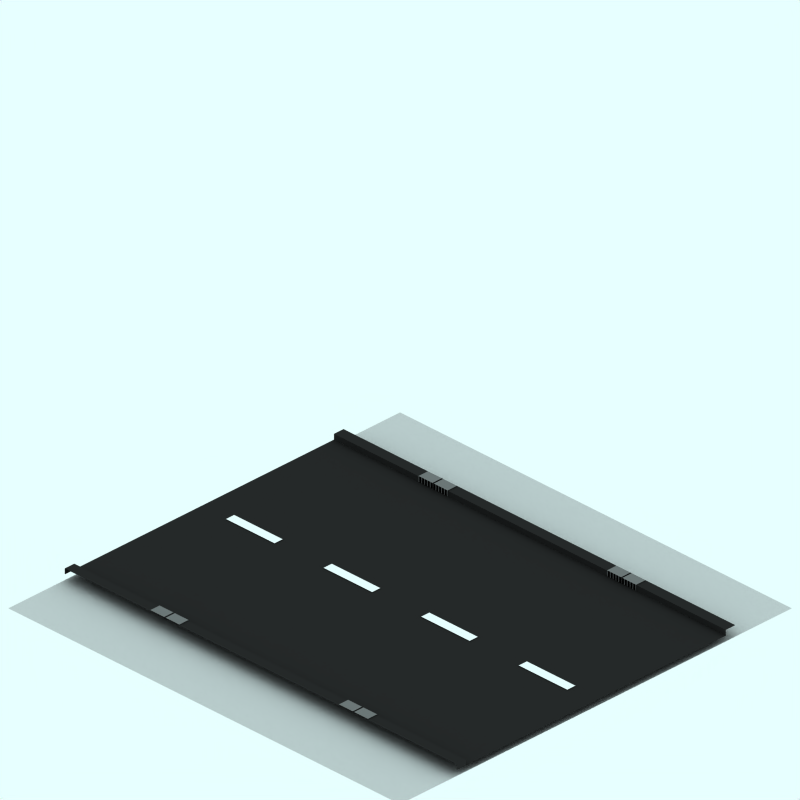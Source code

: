 # Source: ew.blend  (saved by Blender 2.42.0; exported with 4.5.12 LTS)
import bpy
from mathutils import Matrix  # noqa: F401  (used for matrix-valued properties, if any)

bpy.ops.wm.read_factory_settings(use_empty=True)
scene = bpy.context.scene
scene.name = 'Scene'

# ---- collections
col_collection_1 = bpy.data.collections.new('Collection 1'); scene.collection.children.link(col_collection_1)
col_collection_2 = bpy.data.collections.new('Collection 2'); scene.collection.children.link(col_collection_2)
col_collection_2.hide_render = True
col_collection_2.hide_viewport = True
col_collection_3 = bpy.data.collections.new('Collection 3'); scene.collection.children.link(col_collection_3)
col_collection_3.hide_render = True
col_collection_3.hide_viewport = True

# ---- materials (node trees are filled in below, after node groups)
mat_pavingsdark = bpy.data.materials.new('PavingsDark')
mat_pavingsdark.alpha_threshold = 0.0
mat_pavingsdark.preview_render_type = 'CUBE'
mat_pavingsdark.diffuse_color = (0.16, 0.16, 0.16, 1.0)
mat_pavingsdark.specular_color = (1.0, 0.9999, 0.9999)
mat_pavingsdark.roughness = 0.5
mat_pavingsdark.line_color = (0.0, 0.0, 0.0, 1.0)
mat_interior = bpy.data.materials.new('Interior')
mat_interior.alpha_threshold = 0.0
mat_interior.preview_render_type = 'CUBE'
mat_interior.diffuse_color = (0.0001, 9.999e-05, 9.999e-05, 1.0)
mat_interior.specular_color = (1.0, 0.9999, 0.9999)
mat_interior.roughness = 0.5
mat_interior.line_color = (0.0, 0.0, 0.0, 1.0)
mat_metal = bpy.data.materials.new('Metal')
mat_metal.alpha_threshold = 0.0
mat_metal.preview_render_type = 'CUBE'
mat_metal.diffuse_color = (0.4649, 0.4648, 0.4648, 1.0)
mat_metal.specular_color = (1.0, 0.9999, 0.9999)
mat_metal.roughness = 0.5
mat_metal.line_color = (0.0, 0.0, 0.0, 1.0)
mat_pavings = bpy.data.materials.new('Pavings')
mat_pavings.alpha_threshold = 0.0
mat_pavings.preview_render_type = 'CUBE'
mat_pavings.diffuse_color = (0.16, 0.16, 0.16, 1.0)
mat_pavings.specular_color = (1.0, 0.9999, 0.9999)
mat_pavings.roughness = 0.5
mat_pavings.line_color = (0.0, 0.0, 0.0, 1.0)
mat_transparent = bpy.data.materials.new('Transparent')
mat_transparent.alpha_threshold = 0.0
mat_transparent.preview_render_type = 'FLAT'
mat_transparent.roughness = 0.5
mat_markiing1 = bpy.data.materials.new('Markiing1')
mat_markiing1.alpha_threshold = 0.0
mat_markiing1.preview_render_type = 'CUBE'
mat_markiing1.diffuse_color = (1.0, 0.9999, 0.9999, 1.0)
mat_markiing1.specular_color = (1.0, 0.9999, 0.9999)
mat_markiing1.roughness = 0.5
mat_markiing1.line_color = (0.0, 0.0, 0.0, 1.0)
mat_tarmac = bpy.data.materials.new('Tarmac')
mat_tarmac.alpha_threshold = 0.0
mat_tarmac.preview_render_type = 'CUBE'
mat_tarmac.diffuse_color = (0.16, 0.16, 0.16, 1.0)
mat_tarmac.specular_color = (1.0, 0.9999, 0.9999)
mat_tarmac.roughness = 0.5
mat_tarmac.line_color = (0.0, 0.0, 0.0, 1.0)

# ---- material node trees

# ---- world
world_world = bpy.data.worlds.new('World'); scene.world = world_world
world_world.color = (0.9059, 1.0, 1.0)
world_world.use_sun_shadow = False
world_world.sun_shadow_jitter_overblur = 0.0
world_world.cycles.sampling_method = 'MANUAL'
world_world.cycles.sample_map_resolution = 256

# ---- cameras
cam_camera_001 = bpy.data.cameras.new('Camera.001')
cam_camera_001.type = 'ORTHO'
cam_camera_001.passepartout_alpha = 0.2
cam_camera_001.clip_end = 100.0
cam_camera_001.lens = 35.0
cam_camera_001.ortho_scale = 12.0
cam_camera_001.display_size = 5.91
cam_camera_001.show_passepartout = False
cam_camera_001.show_safe_areas = True
cam_camera_001.dof.focus_distance = 0.0
cam_camera_001.dof.aperture_fstop = 128.0

# ---- lights
light_lamp = bpy.data.lights.new('Lamp', 'SPOT')
light_lamp.transmission_factor = 0.0
light_lamp.energy = 8.0
light_lamp.shadow_buffer_clip_start = 0.5
light_lamp.shadow_soft_size = 1.0
light_lamp.shadow_maximum_resolution = 0.006
light_lamp.use_absolute_resolution = True
light_lamp.cycles.use_multiple_importance_sampling = False

# ---- meshes
me_plane_016 = bpy.data.meshes.new('Plane.016')
me_plane_016.from_pydata([(2.85, 4.06, 0.0), (2.85, -4.25, 0.0), (-2.66, -4.25, 0.0), (-2.66, 4.06, 0.0), (2.85, 4.06, 0.1), (2.85, -4.25, 0.1), (-2.66, -4.25, 0.1), (-2.66, 4.06, 0.1), (-2.86, -4.25, 0.1), (3.05, 4.06, 0.1), (3.05, -4.25, 0.1), (-2.86, -4.25, 0.0), (3.05, 4.06, 0.0), (3.05, -4.25, 0.0)], [], [(0, 1, 5, 4), (2, 3, 7, 6), (1, 13, 10, 5), (2, 6, 8, 11), (0, 4, 9, 12)])
me_plane_016.materials.append(mat_pavingsdark)
me_plane_016.use_remesh_preserve_volume = False
me_plane_016.use_remesh_preserve_attributes = False
me_plane_016.use_mirror_vertex_groups = False
me_plane_016.update()
me_plane_015 = bpy.data.meshes.new('Plane.015')
me_plane_015.from_pydata([(2.83, -0.13, 0.0), (-2.66, -0.13, 0.0), (2.83, -0.13, 0.1), (-2.66, -0.13, 0.1), (2.83, -0.09, 0.0), (2.83, -0.09, 0.1), (-2.66, -0.09, 0.0), (-2.66, -0.09, 0.1), (2.83, -0.07, 0.0), (2.83, -0.07, 0.1), (-2.66, -0.07, 0.0), (-2.66, -0.07, 0.1), (2.83, -0.03, 0.0), (2.83, -0.03, 0.1), (-2.66, -0.03, 0.1), (-2.66, -0.03, 0.0), (2.83, -0.01, 0.1), (2.83, -0.01, 0.0), (-2.66, -0.01, 0.1), (-2.66, -0.01, 0.0), (2.83, 0.03, 0.1), (2.83, 0.03, 0.0), (-2.66, 0.03, 0.1), (-2.66, 0.03, 0.0), (2.83, 0.05, 0.0), (2.83, 0.05, 0.1), (-2.66, 0.05, 0.0), (-2.66, 0.05, 0.1), (2.83, 0.09, 0.0), (2.83, 0.09, 0.1), (-2.66, 0.09, 0.0), (-2.66, 0.09, 0.1), (2.83, 0.11, 0.0), (2.83, 0.11, 0.1), (-2.66, 0.11, 0.1), (-2.66, 0.11, 0.0), (2.83, 0.15, 0.1), (2.83, 0.15, 0.0), (-2.66, 0.15, 0.1), (-2.66, 0.15, 0.0), (2.83, -0.43, 0.0), (-2.66, -0.43, 0.0), (2.83, -0.43, 0.1), (-2.66, -0.43, 0.1), (2.83, -0.39, 0.0), (2.83, -0.39, 0.1), (-2.66, -0.39, 0.0), (-2.66, -0.39, 0.1), (2.83, -0.37, 0.0), (2.83, -0.37, 0.1), (-2.66, -0.37, 0.0), (-2.66, -0.37, 0.1), (2.83, -0.33, 0.0), (2.83, -0.33, 0.1), (-2.66, -0.33, 0.1), (-2.66, -0.33, 0.0), (2.83, -0.31, 0.1), (2.83, -0.31, 0.0), (-2.66, -0.31, 0.1), (-2.66, -0.31, 0.0), (2.83, -0.27, 0.1), (2.83, -0.27, 0.0), (-2.66, -0.27, 0.1), (-2.66, -0.27, 0.0), (2.83, -0.25, 0.0), (2.83, -0.25, 0.1), (-2.66, -0.25, 0.0), (-2.66, -0.25, 0.1), (2.83, -0.21, 0.0), (2.83, -0.21, 0.1), (-2.66, -0.21, 0.0), (-2.66, -0.21, 0.1), (2.83, -0.19, 0.0), (2.83, -0.19, 0.1), (-2.66, -0.19, 0.1), (-2.66, -0.19, 0.0), (2.83, -0.15, 0.1), (2.83, -0.15, 0.0), (-2.66, -0.15, 0.1), (-2.66, -0.15, 0.0)], [], [(0, 2, 5, 4), (3, 1, 6, 7), (8, 9, 13, 12), (11, 10, 15, 14), (17, 16, 20, 21), (18, 19, 23, 22), (24, 25, 29, 28), (27, 26, 30, 31), (32, 33, 36, 37), (34, 35, 39, 38), (40, 42, 45, 44), (43, 41, 46, 47), (48, 49, 53, 52), (51, 50, 55, 54), (57, 56, 60, 61), (58, 59, 63, 62), (64, 65, 69, 68), (67, 66, 70, 71), (72, 73, 76, 77), (74, 75, 79, 78)])
me_plane_015.materials.append(mat_interior)
me_plane_015.use_remesh_preserve_volume = False
me_plane_015.use_remesh_preserve_attributes = False
me_plane_015.use_mirror_vertex_groups = False
me_plane_015.update()
me_plane_014 = bpy.data.meshes.new('Plane.014')
me_plane_014.from_pydata([(2.83, -0.13, 0.0), (2.83, -0.15, 0.0), (-2.66, -0.15, 0.0), (-2.66, -0.13, 0.0), (2.83, -0.13, 0.1), (2.83, -0.15, 0.1), (-2.66, -0.15, 0.1), (-2.66, -0.13, 0.1), (-2.86, -0.15, 0.1), (-2.86, -0.13, 0.1), (3.03, -0.13, 0.1), (3.03, -0.15, 0.1), (2.83, -0.09, 0.0), (2.83, -0.09, 0.1), (-2.66, -0.09, 0.0), (-2.66, -0.09, 0.1), (-2.86, -0.09, 0.1), (3.03, -0.09, 0.1), (2.83, -0.07, 0.0), (2.83, -0.07, 0.1), (-2.66, -0.07, 0.0), (-2.66, -0.07, 0.1), (-2.86, -0.07, 0.1), (3.03, -0.07, 0.1), (2.83, -0.03, 0.0), (2.83, -0.03, 0.1), (-2.66, -0.03, 0.1), (-2.66, -0.03, 0.0), (-2.86, -0.03, 0.1), (3.03, -0.03, 0.1), (2.83, -0.01, 0.1), (2.83, -0.01, 0.0), (-2.66, -0.01, 0.1), (-2.66, -0.01, 0.0), (-2.86, -0.01, 0.1), (3.03, -0.01, 0.1), (2.83, 0.03, 0.1), (2.83, 0.03, 0.0), (-2.66, 0.03, 0.1), (-2.66, 0.03, 0.0), (-2.86, 0.03, 0.1), (3.03, 0.03, 0.1), (2.83, 0.05, 0.0), (2.83, 0.05, 0.1), (-2.66, 0.05, 0.0), (-2.66, 0.05, 0.1), (-2.86, 0.05, 0.1), (3.03, 0.05, 0.1), (2.83, 0.09, 0.0), (2.83, 0.09, 0.1), (-2.66, 0.09, 0.0), (-2.66, 0.09, 0.1), (-2.86, 0.09, 0.1), (3.03, 0.09, 0.1), (2.83, 0.11, 0.0), (2.83, 0.11, 0.1), (-2.66, 0.11, 0.1), (-2.66, 0.11, 0.0), (-2.86, 0.11, 0.1), (3.03, 0.11, 0.1), (2.83, 0.15, 0.1), (2.83, 0.15, 0.0), (-2.66, 0.15, 0.1), (-2.66, 0.15, 0.0), (-2.86, 0.15, 0.1), (3.03, 0.15, 0.1), (2.83, 0.17, 0.1), (2.83, 0.17, 0.0), (-2.66, 0.17, 0.1), (-2.66, 0.17, 0.0), (-2.86, 0.17, 0.1), (3.03, 0.17, 0.1), (2.83, -0.43, 0.0), (2.83, -0.45, 0.0), (-2.66, -0.45, 0.0), (-2.66, -0.43, 0.0), (2.83, -0.43, 0.1), (2.83, -0.45, 0.1), (-2.66, -0.45, 0.1), (-2.66, -0.43, 0.1), (-2.86, -0.45, 0.1), (-2.86, -0.43, 0.1), (3.03, -0.43, 0.1), (3.03, -0.45, 0.1), (2.83, -0.39, 0.0), (2.83, -0.39, 0.1), (-2.66, -0.39, 0.0), (-2.66, -0.39, 0.1), (-2.86, -0.39, 0.1), (3.03, -0.39, 0.1), (2.83, -0.37, 0.0), (2.83, -0.37, 0.1), (-2.66, -0.37, 0.0), (-2.66, -0.37, 0.1), (-2.86, -0.37, 0.1), (3.03, -0.37, 0.1), (2.83, -0.33, 0.0), (2.83, -0.33, 0.1), (-2.66, -0.33, 0.1), (-2.66, -0.33, 0.0), (-2.86, -0.33, 0.1), (3.03, -0.33, 0.1), (2.83, -0.31, 0.1), (2.83, -0.31, 0.0), (-2.66, -0.31, 0.1), (-2.66, -0.31, 0.0), (-2.86, -0.31, 0.1), (3.03, -0.31, 0.1), (2.83, -0.27, 0.1), (2.83, -0.27, 0.0), (-2.66, -0.27, 0.1), (-2.66, -0.27, 0.0), (-2.86, -0.27, 0.1), (3.03, -0.27, 0.1), (2.83, -0.25, 0.0), (2.83, -0.25, 0.1), (-2.66, -0.25, 0.0), (-2.66, -0.25, 0.1), (-2.86, -0.25, 0.1), (3.03, -0.25, 0.1), (2.83, -0.21, 0.0), (2.83, -0.21, 0.1), (-2.66, -0.21, 0.0), (-2.66, -0.21, 0.1), (-2.86, -0.21, 0.1), (3.03, -0.21, 0.1), (2.83, -0.19, 0.0), (2.83, -0.19, 0.1), (-2.66, -0.19, 0.1), (-2.66, -0.19, 0.0), (-2.86, -0.19, 0.1), (3.03, -0.19, 0.1), (2.83, -0.15, 0.1), (2.83, -0.15, 0.0), (-2.66, -0.15, 0.1), (-2.66, -0.15, 0.0), (-2.86, -0.15, 0.1), (3.03, -0.15, 0.1), (2.83, -0.13, 0.1), (2.83, -0.13, 0.0), (-2.66, -0.13, 0.1), (-2.66, -0.13, 0.0), (-2.86, -0.13, 0.1), (3.03, -0.13, 0.1)], [], [(0, 1, 5, 4), (2, 3, 7, 6), (6, 7, 9, 8), (4, 5, 11, 10), (9, 7, 15, 16), (4, 10, 17, 13), (12, 13, 19, 18), (15, 14, 20, 21), (16, 15, 21, 22), (13, 17, 23, 19), (22, 21, 26, 28), (19, 23, 29, 25), (24, 25, 30, 31), (26, 27, 33, 32), (28, 26, 32, 34), (25, 29, 35, 30), (34, 32, 38, 40), (30, 35, 41, 36), (37, 36, 43, 42), (38, 39, 44, 45), (40, 38, 45, 46), (36, 41, 47, 43), (46, 45, 51, 52), (43, 47, 53, 49), (48, 49, 55, 54), (51, 50, 57, 56), (52, 51, 56, 58), (49, 53, 59, 55), (58, 56, 62, 64), (55, 59, 65, 60), (61, 60, 66, 67), (62, 63, 69, 68), (64, 62, 68, 70), (60, 65, 71, 66), (72, 73, 77, 76), (74, 75, 79, 78), (78, 79, 81, 80), (76, 77, 83, 82), (81, 79, 87, 88), (76, 82, 89, 85), (84, 85, 91, 90), (87, 86, 92, 93), (88, 87, 93, 94), (85, 89, 95, 91), (94, 93, 98, 100), (91, 95, 101, 97), (96, 97, 102, 103), (98, 99, 105, 104), (100, 98, 104, 106), (97, 101, 107, 102), (106, 104, 110, 112), (102, 107, 113, 108), (109, 108, 115, 114), (110, 111, 116, 117), (112, 110, 117, 118), (108, 113, 119, 115), (118, 117, 123, 124), (115, 119, 125, 121), (120, 121, 127, 126), (123, 122, 129, 128), (124, 123, 128, 130), (121, 125, 131, 127), (130, 128, 134, 136), (127, 131, 137, 132), (133, 132, 138, 139), (134, 135, 141, 140), (136, 134, 140, 142), (132, 137, 143, 138)])
me_plane_014.materials.append(mat_metal)
me_plane_014.use_remesh_preserve_volume = False
me_plane_014.use_remesh_preserve_attributes = False
me_plane_014.use_mirror_vertex_groups = False
me_plane_014.update()
me_plane_011 = bpy.data.meshes.new('Plane.011')
me_plane_011.from_pydata([(2.83, -0.13, 0.0), (2.83, -0.15, 0.0), (-2.66, -0.15, 0.0), (-2.66, -0.13, 0.0), (2.83, -0.13, 0.1), (2.83, -0.15, 0.1), (-2.66, -0.15, 0.1), (-2.66, -0.13, 0.1), (-2.86, -0.15, 0.1), (-2.86, -0.13, 0.1), (3.03, -0.13, 0.1), (3.03, -0.15, 0.1), (2.83, -0.09, 0.0), (2.83, -0.09, 0.1), (-2.66, -0.09, 0.0), (-2.66, -0.09, 0.1), (-2.86, -0.09, 0.1), (3.03, -0.09, 0.1), (2.83, -0.07, 0.0), (2.83, -0.07, 0.1), (-2.66, -0.07, 0.0), (-2.66, -0.07, 0.1), (-2.86, -0.07, 0.1), (3.03, -0.07, 0.1), (2.83, -0.03, 0.0), (2.83, -0.03, 0.1), (-2.66, -0.03, 0.1), (-2.66, -0.03, 0.0), (-2.86, -0.03, 0.1), (3.03, -0.03, 0.1), (2.83, -0.01, 0.1), (2.83, -0.01, 0.0), (-2.66, -0.01, 0.1), (-2.66, -0.01, 0.0), (-2.86, -0.01, 0.1), (3.03, -0.01, 0.1), (2.83, 0.03, 0.1), (2.83, 0.03, 0.0), (-2.66, 0.03, 0.1), (-2.66, 0.03, 0.0), (-2.86, 0.03, 0.1), (3.03, 0.03, 0.1), (2.83, 0.05, 0.0), (2.83, 0.05, 0.1), (-2.66, 0.05, 0.0), (-2.66, 0.05, 0.1), (-2.86, 0.05, 0.1), (3.03, 0.05, 0.1), (2.83, 0.09, 0.0), (2.83, 0.09, 0.1), (-2.66, 0.09, 0.0), (-2.66, 0.09, 0.1), (-2.86, 0.09, 0.1), (3.03, 0.09, 0.1), (2.83, 0.11, 0.0), (2.83, 0.11, 0.1), (-2.66, 0.11, 0.1), (-2.66, 0.11, 0.0), (-2.86, 0.11, 0.1), (3.03, 0.11, 0.1), (2.83, 0.15, 0.1), (2.83, 0.15, 0.0), (-2.66, 0.15, 0.1), (-2.66, 0.15, 0.0), (-2.86, 0.15, 0.1), (3.03, 0.15, 0.1), (2.83, 0.17, 0.1), (2.83, 0.17, 0.0), (-2.66, 0.17, 0.1), (-2.66, 0.17, 0.0), (-2.86, 0.17, 0.1), (3.03, 0.17, 0.1), (2.83, -0.43, 0.0), (2.83, -0.45, 0.0), (-2.66, -0.45, 0.0), (-2.66, -0.43, 0.0), (2.83, -0.43, 0.1), (2.83, -0.45, 0.1), (-2.66, -0.45, 0.1), (-2.66, -0.43, 0.1), (-2.86, -0.45, 0.1), (-2.86, -0.43, 0.1), (3.03, -0.43, 0.1), (3.03, -0.45, 0.1), (2.83, -0.39, 0.0), (2.83, -0.39, 0.1), (-2.66, -0.39, 0.0), (-2.66, -0.39, 0.1), (-2.86, -0.39, 0.1), (3.03, -0.39, 0.1), (2.83, -0.37, 0.0), (2.83, -0.37, 0.1), (-2.66, -0.37, 0.0), (-2.66, -0.37, 0.1), (-2.86, -0.37, 0.1), (3.03, -0.37, 0.1), (2.83, -0.33, 0.0), (2.83, -0.33, 0.1), (-2.66, -0.33, 0.1), (-2.66, -0.33, 0.0), (-2.86, -0.33, 0.1), (3.03, -0.33, 0.1), (2.83, -0.31, 0.1), (2.83, -0.31, 0.0), (-2.66, -0.31, 0.1), (-2.66, -0.31, 0.0), (-2.86, -0.31, 0.1), (3.03, -0.31, 0.1), (2.83, -0.27, 0.1), (2.83, -0.27, 0.0), (-2.66, -0.27, 0.1), (-2.66, -0.27, 0.0), (-2.86, -0.27, 0.1), (3.03, -0.27, 0.1), (2.83, -0.25, 0.0), (2.83, -0.25, 0.1), (-2.66, -0.25, 0.0), (-2.66, -0.25, 0.1), (-2.86, -0.25, 0.1), (3.03, -0.25, 0.1), (2.83, -0.21, 0.0), (2.83, -0.21, 0.1), (-2.66, -0.21, 0.0), (-2.66, -0.21, 0.1), (-2.86, -0.21, 0.1), (3.03, -0.21, 0.1), (2.83, -0.19, 0.0), (2.83, -0.19, 0.1), (-2.66, -0.19, 0.1), (-2.66, -0.19, 0.0), (-2.86, -0.19, 0.1), (3.03, -0.19, 0.1), (2.83, -0.15, 0.1), (2.83, -0.15, 0.0), (-2.66, -0.15, 0.1), (-2.66, -0.15, 0.0), (-2.86, -0.15, 0.1), (3.03, -0.15, 0.1), (2.83, -0.13, 0.1), (2.83, -0.13, 0.0), (-2.66, -0.13, 0.1), (-2.66, -0.13, 0.0), (-2.86, -0.13, 0.1), (3.03, -0.13, 0.1)], [], [(0, 1, 5, 4), (2, 3, 7, 6), (6, 7, 9, 8), (4, 5, 11, 10), (9, 7, 15, 16), (4, 10, 17, 13), (12, 13, 19, 18), (15, 14, 20, 21), (16, 15, 21, 22), (13, 17, 23, 19), (22, 21, 26, 28), (19, 23, 29, 25), (24, 25, 30, 31), (26, 27, 33, 32), (28, 26, 32, 34), (25, 29, 35, 30), (34, 32, 38, 40), (30, 35, 41, 36), (37, 36, 43, 42), (38, 39, 44, 45), (40, 38, 45, 46), (36, 41, 47, 43), (46, 45, 51, 52), (43, 47, 53, 49), (48, 49, 55, 54), (51, 50, 57, 56), (52, 51, 56, 58), (49, 53, 59, 55), (58, 56, 62, 64), (55, 59, 65, 60), (61, 60, 66, 67), (62, 63, 69, 68), (64, 62, 68, 70), (60, 65, 71, 66), (72, 73, 77, 76), (74, 75, 79, 78), (78, 79, 81, 80), (76, 77, 83, 82), (81, 79, 87, 88), (76, 82, 89, 85), (84, 85, 91, 90), (87, 86, 92, 93), (88, 87, 93, 94), (85, 89, 95, 91), (94, 93, 98, 100), (91, 95, 101, 97), (96, 97, 102, 103), (98, 99, 105, 104), (100, 98, 104, 106), (97, 101, 107, 102), (106, 104, 110, 112), (102, 107, 113, 108), (109, 108, 115, 114), (110, 111, 116, 117), (112, 110, 117, 118), (108, 113, 119, 115), (118, 117, 123, 124), (115, 119, 125, 121), (120, 121, 127, 126), (123, 122, 129, 128), (124, 123, 128, 130), (121, 125, 131, 127), (130, 128, 134, 136), (127, 131, 137, 132), (133, 132, 138, 139), (134, 135, 141, 140), (136, 134, 140, 142), (132, 137, 143, 138)])
me_plane_011.materials.append(mat_metal)
me_plane_011.use_remesh_preserve_volume = False
me_plane_011.use_remesh_preserve_attributes = False
me_plane_011.use_mirror_vertex_groups = False
me_plane_011.update()
me_plane_010 = bpy.data.meshes.new('Plane.010')
me_plane_010.from_pydata([(2.83, -0.13, 0.0), (-2.66, -0.13, 0.0), (2.83, -0.13, 0.1), (-2.66, -0.13, 0.1), (2.83, -0.09, 0.0), (2.83, -0.09, 0.1), (-2.66, -0.09, 0.0), (-2.66, -0.09, 0.1), (2.83, -0.07, 0.0), (2.83, -0.07, 0.1), (-2.66, -0.07, 0.0), (-2.66, -0.07, 0.1), (2.83, -0.03, 0.0), (2.83, -0.03, 0.1), (-2.66, -0.03, 0.1), (-2.66, -0.03, 0.0), (2.83, -0.01, 0.1), (2.83, -0.01, 0.0), (-2.66, -0.01, 0.1), (-2.66, -0.01, 0.0), (2.83, 0.03, 0.1), (2.83, 0.03, 0.0), (-2.66, 0.03, 0.1), (-2.66, 0.03, 0.0), (2.83, 0.05, 0.0), (2.83, 0.05, 0.1), (-2.66, 0.05, 0.0), (-2.66, 0.05, 0.1), (2.83, 0.09, 0.0), (2.83, 0.09, 0.1), (-2.66, 0.09, 0.0), (-2.66, 0.09, 0.1), (2.83, 0.11, 0.0), (2.83, 0.11, 0.1), (-2.66, 0.11, 0.1), (-2.66, 0.11, 0.0), (2.83, 0.15, 0.1), (2.83, 0.15, 0.0), (-2.66, 0.15, 0.1), (-2.66, 0.15, 0.0), (2.83, -0.43, 0.0), (-2.66, -0.43, 0.0), (2.83, -0.43, 0.1), (-2.66, -0.43, 0.1), (2.83, -0.39, 0.0), (2.83, -0.39, 0.1), (-2.66, -0.39, 0.0), (-2.66, -0.39, 0.1), (2.83, -0.37, 0.0), (2.83, -0.37, 0.1), (-2.66, -0.37, 0.0), (-2.66, -0.37, 0.1), (2.83, -0.33, 0.0), (2.83, -0.33, 0.1), (-2.66, -0.33, 0.1), (-2.66, -0.33, 0.0), (2.83, -0.31, 0.1), (2.83, -0.31, 0.0), (-2.66, -0.31, 0.1), (-2.66, -0.31, 0.0), (2.83, -0.27, 0.1), (2.83, -0.27, 0.0), (-2.66, -0.27, 0.1), (-2.66, -0.27, 0.0), (2.83, -0.25, 0.0), (2.83, -0.25, 0.1), (-2.66, -0.25, 0.0), (-2.66, -0.25, 0.1), (2.83, -0.21, 0.0), (2.83, -0.21, 0.1), (-2.66, -0.21, 0.0), (-2.66, -0.21, 0.1), (2.83, -0.19, 0.0), (2.83, -0.19, 0.1), (-2.66, -0.19, 0.1), (-2.66, -0.19, 0.0), (2.83, -0.15, 0.1), (2.83, -0.15, 0.0), (-2.66, -0.15, 0.1), (-2.66, -0.15, 0.0)], [], [(0, 2, 5, 4), (3, 1, 6, 7), (8, 9, 13, 12), (11, 10, 15, 14), (17, 16, 20, 21), (18, 19, 23, 22), (24, 25, 29, 28), (27, 26, 30, 31), (32, 33, 36, 37), (34, 35, 39, 38), (40, 42, 45, 44), (43, 41, 46, 47), (48, 49, 53, 52), (51, 50, 55, 54), (57, 56, 60, 61), (58, 59, 63, 62), (64, 65, 69, 68), (67, 66, 70, 71), (72, 73, 76, 77), (74, 75, 79, 78)])
me_plane_010.materials.append(mat_interior)
me_plane_010.use_remesh_preserve_volume = False
me_plane_010.use_remesh_preserve_attributes = False
me_plane_010.use_mirror_vertex_groups = False
me_plane_010.update()
me_plane_009 = bpy.data.meshes.new('Plane.009')
me_plane_009.from_pydata([(2.85, 4.06, 0.1), (2.85, -4.25, 0.1), (-2.66, -4.25, 0.1), (-2.66, 4.06, 0.1), (-2.86, -4.25, 0.1), (-2.86, 4.06, 0.1), (3.05, 4.06, 0.1), (3.05, -4.25, 0.1)], [], [(2, 3, 5, 4), (0, 1, 7, 6)])
me_plane_009.materials.append(mat_pavings)
me_plane_009.use_remesh_preserve_volume = False
me_plane_009.use_remesh_preserve_attributes = False
me_plane_009.use_mirror_vertex_groups = False
me_plane_009.update()
me_plane_005 = bpy.data.meshes.new('Plane.005')
me_plane_005.from_pydata([(4.25, 4.06, 0.0), (4.25, -4.25, 0.0), (-4.06, -4.25, 0.0), (-4.06, 4.06, 0.0)], [], [(0, 3, 2, 1)])
me_plane_005.materials.append(mat_transparent)
me_plane_005.use_remesh_preserve_volume = False
me_plane_005.use_remesh_preserve_attributes = False
me_plane_005.use_mirror_vertex_groups = False
me_plane_005.update()
me_plane_004 = bpy.data.meshes.new('Plane.004')
me_plane_004.from_pydata([(0.1844, 0.4227, 0.0), (0.1844, -0.6127, 0.0), (0.005597, -0.6127, 0.0), (0.005597, 0.4227, 0.0)], [], [(0, 3, 2, 1)])
me_plane_004.materials.append(mat_markiing1)
me_plane_004.use_remesh_preserve_volume = False
me_plane_004.use_remesh_preserve_attributes = False
me_plane_004.use_mirror_vertex_groups = False
me_plane_004.update()
me_plane_003 = bpy.data.meshes.new('Plane.003')
me_plane_003.from_pydata([(0.1844, 0.4227, 0.0), (0.1844, -0.6127, 0.0), (0.005597, -0.6127, 0.0), (0.005597, 0.4227, 0.0)], [], [(0, 3, 2, 1)])
me_plane_003.materials.append(mat_markiing1)
me_plane_003.use_remesh_preserve_volume = False
me_plane_003.use_remesh_preserve_attributes = False
me_plane_003.use_mirror_vertex_groups = False
me_plane_003.update()
me_plane_002 = bpy.data.meshes.new('Plane.002')
me_plane_002.from_pydata([(0.1844, 0.4227, 0.0), (0.1844, -0.6127, 0.0), (0.005597, -0.6127, 0.0), (0.005597, 0.4227, 0.0)], [], [(0, 3, 2, 1)])
me_plane_002.materials.append(mat_markiing1)
me_plane_002.use_remesh_preserve_volume = False
me_plane_002.use_remesh_preserve_attributes = False
me_plane_002.use_mirror_vertex_groups = False
me_plane_002.update()
me_plane_001 = bpy.data.meshes.new('Plane.001')
me_plane_001.from_pydata([(0.1844, 0.4227, 0.0), (0.1844, -0.6127, 0.0), (0.005597, -0.6127, 0.0), (0.005597, 0.4227, 0.0)], [], [(0, 3, 2, 1)])
me_plane_001.materials.append(mat_markiing1)
me_plane_001.use_remesh_preserve_volume = False
me_plane_001.use_remesh_preserve_attributes = False
me_plane_001.use_mirror_vertex_groups = False
me_plane_001.update()
me_plane = bpy.data.meshes.new('Plane')
me_plane.from_pydata([(2.85, 4.06, 0.0), (2.85, -4.25, 0.0), (-2.66, -4.25, 0.0), (-2.66, 4.06, 0.0)], [], [(0, 3, 2, 1)])
me_plane.materials.append(mat_tarmac)
me_plane.use_remesh_preserve_volume = False
me_plane.use_remesh_preserve_attributes = False
me_plane.use_mirror_vertex_groups = False
me_plane.update()
me_sphere = bpy.data.meshes.new('Sphere')
me_sphere.from_pydata([(-1.333e-06, 1.25e-06, 31.62), (-22.88, 16.62, 14.14), (8.74, 26.9, 14.14), (28.28, 4.856e-07, 14.14), (-8.74, 26.9, -14.14), (22.88, 16.62, -14.14), (-28.28, -7.508e-07, -14.14), (1.432e-06, -1.515e-06, -31.62), (-13.45, 9.772, 26.9), (5.137, 15.81, 26.9), (-8.313, 25.58, 16.63), (-26.9, 5.941e-07, 16.63), (16.63, 1.043e-06, 26.9), (21.76, 15.81, 16.63), (-30.08, 9.772, -1.941e-06), (-18.59, 25.58, -2.13e-06), (4.973e-08, 31.62, -1.581e-06), (18.59, 25.58, -5.047e-07), (30.08, 9.772, 6.886e-07), (-21.76, 15.81, -16.63), (8.313, 25.58, -16.63), (26.9, -8.593e-07, -16.63), (-16.63, -1.308e-06, -26.9), (-5.137, 15.81, -26.9), (13.45, 9.772, -26.9), (-24.33, 17.68, -2.035e-06), (-20.73, 21.1, 7.071), (-21.46, 21.63, -2.082e-06), (-19.66, 23.34, 3.536), (-22.53, 19.39, 3.536), (-22.9, 19.65, -2.059e-06), (-20.02, 23.61, -2.106e-06), (-20.2, 22.22, 5.303), (-19.12, 24.46, 1.768), (-21.63, 20.25, 5.303), (-23.43, 18.53, 1.768), (-20.56, 22.49, 1.768), (-21.1, 21.37, 3.536), (-22.0, 20.51, 1.768), (-22.18, 20.64, -2.071e-06), (-20.74, 22.62, -2.094e-06), (-19.93, 22.78, 4.419), (-19.39, 23.9, 2.652), (-22.08, 19.82, 4.419), (-22.98, 18.96, 2.652), (-21.01, 22.06, 0.8839), (-20.11, 22.92, 2.652), (-21.82, 20.38, 3.536), (-20.38, 22.36, 3.536), (-21.73, 21.07, 0.8839), (-22.26, 19.95, 2.652), (-20.29, 23.05, 0.8839), (-19.57, 24.04, 0.8839), (-19.84, 23.48, 1.768), (-20.83, 21.93, 2.652), (-21.55, 20.94, 2.652), (-21.28, 21.5, 1.768), (-23.16, 19.09, 0.8839), (-22.45, 20.08, 0.8839), (-22.71, 19.52, 1.768), (-21.37, 20.81, 4.419), (-20.65, 21.8, 4.419), (-20.92, 21.24, 5.303), (-6.725, 4.886, 29.26), (-18.17, 13.2, 20.52), (2.569, 7.906, 29.26), (6.939, 21.36, 20.52), (0.2137, 26.24, 15.38), (-15.6, 21.1, 15.38), (-24.89, 8.312, 15.38), (-29.18, 4.886, -7.071), (-26.48, 13.2, 7.071), (-13.66, 26.24, -7.071), (4.37, 29.26, 7.071), (-4.37, 29.26, -7.071), (13.66, 26.24, 7.071), (20.73, 21.1, -7.071), (-25.02, 7.906, -15.38), (-15.25, 21.36, -15.38), (-0.2137, 26.24, -15.38), (15.6, 21.1, -15.38), (-22.45, -1.03e-06, -20.52), (-8.313, -1.412e-06, -29.26), (-6.939, 21.36, -20.52), (-2.569, 7.906, -29.26), (18.17, 13.2, -20.52), (6.725, 4.886, -29.26), (-10.88, 17.68, 21.76), (-4.156, 12.79, 26.9), (-1.588, 20.7, 21.76), (-20.17, 4.886, 21.76), (-28.49, 4.886, 8.313), (-4.156, 28.6, 8.313), (-13.45, 25.58, 8.313), (-9.294, 28.6, -1.855e-06), (-25.92, 12.79, -8.313), (-20.17, 20.7, -8.313), (4.156, 28.6, -8.313), (9.294, 28.6, -1.043e-06), (13.45, 25.58, -8.313), (-13.45, 15.81, -21.76), (-19.19, 7.906, -21.76), (-10.88, 7.906, -26.9), (10.88, 17.68, -21.76), (1.588, 20.7, -21.76), (4.156, 12.79, -26.9), (-19.08, 24.81, 0.4419)], [], [(9, 13, 12), (3, 12, 13), (18, 3, 13), (13, 17, 18), (21, 18, 5), (30, 25, 19), (26, 32, 10), (25, 35, 1), (34, 26, 1), (31, 40, 19), (40, 27, 19), (27, 39, 19), (39, 30, 19), (32, 41, 10), (41, 28, 10), (28, 42, 10), (42, 33, 10), (51, 36, 45), (45, 40, 51), (31, 51, 40), (40, 45, 27), (51, 31, 52), (52, 53, 51), (36, 51, 53), (53, 52, 33), (42, 28, 46), (46, 53, 42), (33, 42, 53), (53, 46, 36), (54, 36, 46), (46, 48, 54), (37, 54, 48), (48, 46, 28), (54, 37, 55), (55, 56, 54), (36, 54, 56), (56, 55, 38), (49, 27, 45), (45, 56, 49), (38, 49, 56), (56, 45, 36), (50, 38, 55), (55, 47, 50), (29, 50, 47), (47, 55, 37), (30, 57, 25), (57, 35, 25), (57, 30, 58), (58, 59, 57), (35, 57, 59), (59, 58, 38), (50, 29, 44), (44, 59, 50), (38, 50, 59), (59, 44, 35), (49, 38, 58), (58, 39, 49), (27, 49, 39), (39, 58, 30), (60, 34, 43), (43, 47, 60), (37, 60, 47), (47, 43, 29), (60, 37, 61), (61, 62, 60), (34, 60, 62), (62, 61, 32), (34, 62, 26), (62, 32, 26), (41, 32, 61), (61, 48, 41), (28, 41, 48), (48, 61, 37), (35, 44, 1), (44, 29, 1), (29, 43, 1), (43, 34, 1), (68, 10, 87), (87, 64, 68), (1, 68, 64), (64, 87, 8), (88, 8, 87), (87, 89, 88), (9, 88, 89), (89, 87, 10), (67, 2, 66), (66, 89, 67), (10, 67, 89), (89, 66, 9), (88, 9, 65), (65, 63, 88), (8, 88, 63), (65, 0, 63), (90, 11, 69), (69, 64, 90), (8, 90, 64), (64, 69, 1), (9, 66, 13), (66, 2, 13), (0, 65, 12), (65, 9, 12), (91, 14, 71), (71, 69, 91), (11, 91, 69), (69, 71, 1), (92, 16, 73), (73, 67, 92), (10, 92, 67), (67, 73, 2), (92, 10, 93), (93, 94, 92), (16, 92, 94), (94, 93, 15), (72, 4, 74), (74, 94, 72), (15, 72, 94), (94, 74, 16), (17, 76, 18), (76, 5, 18), (2, 75, 13), (75, 17, 13), (77, 19, 95), (95, 70, 77), (6, 77, 70), (70, 95, 14), (78, 4, 72), (72, 96, 78), (19, 78, 96), (96, 72, 15), (79, 20, 97), (97, 74, 79), (4, 79, 74), (74, 97, 16), (98, 16, 97), (97, 99, 98), (17, 98, 99), (99, 97, 20), (80, 5, 76), (76, 99, 80), (20, 80, 99), (99, 76, 17), (98, 17, 75), (75, 73, 98), (16, 98, 73), (73, 75, 2), (100, 23, 83), (83, 78, 100), (19, 100, 78), (78, 83, 4), (100, 19, 101), (101, 102, 100), (23, 100, 102), (102, 101, 22), (82, 7, 84), (84, 102, 82), (22, 82, 102), (102, 84, 23), (81, 22, 101), (101, 77, 81), (6, 81, 77), (77, 101, 19), (103, 24, 85), (85, 80, 103), (20, 103, 80), (80, 85, 5), (103, 20, 104), (104, 105, 103), (24, 103, 105), (105, 104, 23), (84, 7, 86), (86, 105, 84), (23, 84, 105), (105, 86, 24), (83, 23, 104), (104, 79, 83), (4, 83, 79), (79, 104, 20), (5, 85, 21), (85, 24, 21), (14, 95, 25), (95, 19, 25), (1, 71, 25), (71, 14, 25), (10, 68, 26), (68, 1, 26), (19, 96, 31), (96, 15, 31), (15, 93, 33), (93, 10, 33), (52, 106, 33), (106, 15, 33), (15, 106, 31), (106, 52, 31)])
me_sphere.use_remesh_preserve_volume = False
me_sphere.use_remesh_preserve_attributes = False
me_sphere.use_mirror_vertex_groups = False
me_sphere.update()

# ---- objects
ob_plane_012 = bpy.data.objects.new('Plane.012', me_plane_016)
ob_plane_011 = bpy.data.objects.new('Plane.011', me_plane_015)
ob_plane_010 = bpy.data.objects.new('Plane.010', me_plane_014)
ob_plane_009 = bpy.data.objects.new('Plane.009', me_plane_011)
ob_plane_007 = bpy.data.objects.new('Plane.007', me_plane_010)
ob_plane_006 = bpy.data.objects.new('Plane.006', me_plane_009)
ob_plane_005 = bpy.data.objects.new('Plane.005', me_plane_005)
ob_plane_004 = bpy.data.objects.new('Plane.004', me_plane_004)
ob_plane_003 = bpy.data.objects.new('Plane.003', me_plane_003)
ob_plane_002 = bpy.data.objects.new('Plane.002', me_plane_002)
ob_plane_001 = bpy.data.objects.new('Plane.001', me_plane_001)
ob_plane = bpy.data.objects.new('Plane', me_plane)
ob_camera = bpy.data.objects.new('Camera', cam_camera_001)
ob_sphere = bpy.data.objects.new('Sphere', me_sphere)
ob_lamp_001 = bpy.data.objects.new('Lamp.001', light_lamp)

# ---- transforms, parenting, visibility, modifiers, constraints
ob_plane_012.location = (0.1904, 1.325e-05, 0.0001214)
ob_plane_012.rotation_euler = (0.0, -0.0, -1.571)
ob_plane_012.lock_rotations_4d = False
ob_plane_012.empty_display_type = 'ARROWS'
ob_plane_012.color = (0.0, 0.0, 0.0, 1.0)
ob_plane_012.lineart.crease_threshold = 0.0
ob_plane_011.location = (2.19, -0.009987, 0.01012)
ob_plane_011.rotation_euler = (0.0, -0.0, -1.571)
ob_plane_011.lock_rotations_4d = False
ob_plane_011.empty_display_type = 'ARROWS'
ob_plane_011.color = (0.0, 0.0, 0.0, 1.0)
ob_plane_011.lineart.crease_threshold = 0.0
ob_plane_010.location = (2.19, -0.009987, 0.01012)
ob_plane_010.rotation_euler = (0.0, -0.0, -1.571)
ob_plane_010.lock_rotations_4d = False
ob_plane_010.empty_display_type = 'ARROWS'
ob_plane_010.color = (0.0, 0.0, 0.0, 1.0)
ob_plane_010.lineart.crease_threshold = 0.0
ob_plane_009.location = (-1.81, -0.009987, 0.01012)
ob_plane_009.rotation_euler = (0.0, -0.0, -1.571)
ob_plane_009.lock_rotations_4d = False
ob_plane_009.empty_display_type = 'ARROWS'
ob_plane_009.color = (0.0, 0.0, 0.0, 1.0)
ob_plane_009.lineart.crease_threshold = 0.0
ob_plane_007.location = (-1.81, -0.009987, 0.01012)
ob_plane_007.rotation_euler = (0.0, -0.0, -1.571)
ob_plane_007.lock_rotations_4d = False
ob_plane_007.empty_display_type = 'ARROWS'
ob_plane_007.color = (0.0, 0.0, 0.0, 1.0)
ob_plane_007.lineart.crease_threshold = 0.0
ob_plane_006.location = (0.1904, 1.325e-05, 0.0001214)
ob_plane_006.rotation_euler = (0.0, -0.0, -1.571)
ob_plane_006.lock_rotations_4d = False
ob_plane_006.empty_display_type = 'ARROWS'
ob_plane_006.color = (0.0, 0.0, 0.0, 1.0)
ob_plane_006.lineart.crease_threshold = 0.0
ob_plane_005.location = (0.0003072, 0.0003849, -0.09988)
ob_plane_005.lock_rotations_4d = False
ob_plane_005.empty_display_type = 'ARROWS'
ob_plane_005.color = (0.0, 0.0, 0.0, 1.0)
ob_plane_005.lineart.crease_threshold = 0.0
ob_plane_004.location = (3.31, 1.322e-05, 0.01012)
ob_plane_004.rotation_euler = (0.0, -0.0, -1.571)
ob_plane_004.lock_rotations_4d = False
ob_plane_004.empty_display_type = 'ARROWS'
ob_plane_004.color = (0.0, 0.0, 0.0, 1.0)
ob_plane_004.lineart.crease_threshold = 0.0
ob_plane_003.location = (-2.9, 1.346e-05, 0.01012)
ob_plane_003.rotation_euler = (0.0, -0.0, -1.571)
ob_plane_003.lock_rotations_4d = False
ob_plane_003.empty_display_type = 'ARROWS'
ob_plane_003.color = (0.0, 0.0, 0.0, 1.0)
ob_plane_003.lineart.crease_threshold = 0.0
ob_plane_002.location = (1.24, 1.322e-05, 0.01012)
ob_plane_002.rotation_euler = (0.0, -0.0, -1.571)
ob_plane_002.lock_rotations_4d = False
ob_plane_002.empty_display_type = 'ARROWS'
ob_plane_002.color = (0.0, 0.0, 0.0, 1.0)
ob_plane_002.lineart.crease_threshold = 0.0
ob_plane_001.location = (-0.8296, 1.334e-05, 0.01012)
ob_plane_001.rotation_euler = (0.0, -0.0, -1.571)
ob_plane_001.lock_rotations_4d = False
ob_plane_001.empty_display_type = 'ARROWS'
ob_plane_001.color = (0.0, 0.0, 0.0, 1.0)
ob_plane_001.lineart.crease_threshold = 0.0
ob_plane.location = (0.1904, 1.325e-05, 0.0001214)
ob_plane.rotation_euler = (0.0, -0.0, -1.571)
ob_plane.lock_rotations_4d = False
ob_plane.empty_display_type = 'ARROWS'
ob_plane.color = (0.0, 0.0, 0.0, 1.0)
ob_plane.lineart.crease_threshold = 0.0
ob_camera.location = (10.0, -10.0, 11.6)
ob_camera.rotation_euler = (1.047, 0.0, 0.7854)
ob_camera.lock_rotations_4d = False
ob_camera.empty_display_type = 'ARROWS'
ob_camera.color = (0.0, 0.0, 0.0, 1.0)
ob_camera.lineart.crease_threshold = 0.0
ob_sphere.location = (-0.02993, 0.1261, 0.07312)
ob_sphere.rotation_euler = (1.571, -0.0, 1.571)
ob_sphere.lock_rotations_4d = False
ob_sphere.empty_display_type = 'ARROWS'
ob_sphere.color = (0.0, 0.0, 0.0, 1.0)
ob_sphere.show_instancer_for_render = False
ob_sphere.instance_type = 'VERTS'
ob_sphere.use_instance_vertices_rotation = True
ob_sphere.lineart.crease_threshold = 0.0
ob_lamp_001.parent = ob_sphere
ob_lamp_001.matrix_parent_inverse = Matrix(((-4.371e-08, 1.0, -2.118e-22, -0.1261), (4.371e-08, 1.911e-15, 1.0, -0.07312), (1.0, 4.371e-08, -4.371e-08, 0.02993), (0.0, 0.0, 0.0, 1.0)))
ob_lamp_001.location = (-0.02993, 0.1261, 0.07312)
ob_lamp_001.rotation_euler = (1.571, -0.0, 1.571)
ob_lamp_001.lock_rotations_4d = False
ob_lamp_001.empty_display_type = 'ARROWS'
ob_lamp_001.color = (0.0, 0.0, 0.0, 1.0)
ob_lamp_001.lineart.crease_threshold = 0.0

# ---- collection membership
col_collection_1.objects.link(ob_plane_012)
col_collection_1.objects.link(ob_plane_011)
col_collection_1.objects.link(ob_plane_010)
col_collection_1.objects.link(ob_plane_009)
col_collection_1.objects.link(ob_plane_007)
col_collection_1.objects.link(ob_plane_006)
col_collection_1.objects.link(ob_plane_005)
col_collection_1.objects.link(ob_plane_004)
col_collection_1.objects.link(ob_plane_003)
col_collection_1.objects.link(ob_plane_002)
col_collection_1.objects.link(ob_plane_001)
col_collection_1.objects.link(ob_plane)
col_collection_2.objects.link(ob_camera)
col_collection_3.objects.link(ob_sphere)
col_collection_3.objects.link(ob_lamp_001)

# ---- scene / render settings (as saved in the file)
scene.camera = ob_camera
scene.frame_start = 1; scene.frame_end = 250; scene.frame_set(11)
scene.render.engine = 'BLENDER_EEVEE_NEXT'
scene.render.image_settings.color_mode = 'RGB'
scene.render.image_settings.compression = 90
scene.render.resolution_x = 128
scene.render.resolution_y = 128
scene.render.pixel_aspect_x = 100.0
scene.render.pixel_aspect_y = 100.0
scene.render.fps = 25
scene.render.dither_intensity = 0.0
scene.render.use_compositing = False
scene.render.use_sequencer = False
scene.render.bake_bias = 0.0
scene.render.use_stamp_time = False
scene.render.use_stamp_date = False
scene.render.use_stamp_frame = False
scene.render.use_stamp_camera = False
scene.render.use_stamp_scene = False
scene.render.use_stamp_filename = False
scene.render.use_stamp_render_time = False
scene.render.stamp_font_size = 0
scene.cycles.use_denoising = False
scene.cycles.samples = 10
scene.cycles.sampling_pattern = 'TABULATED_SOBOL'
scene.cycles.light_sampling_threshold = 0.0
scene.cycles.use_adaptive_sampling = False
scene.cycles.use_light_tree = False
scene.cycles.blur_glossy = 0.0
scene.cycles.volume_bounces = 1
scene.cycles.pixel_filter_type = 'GAUSSIAN'
scene.cycles.sample_clamp_indirect = 0.0
scene.view_settings.view_transform = 'Raw'
bpy.context.view_layer.update()
